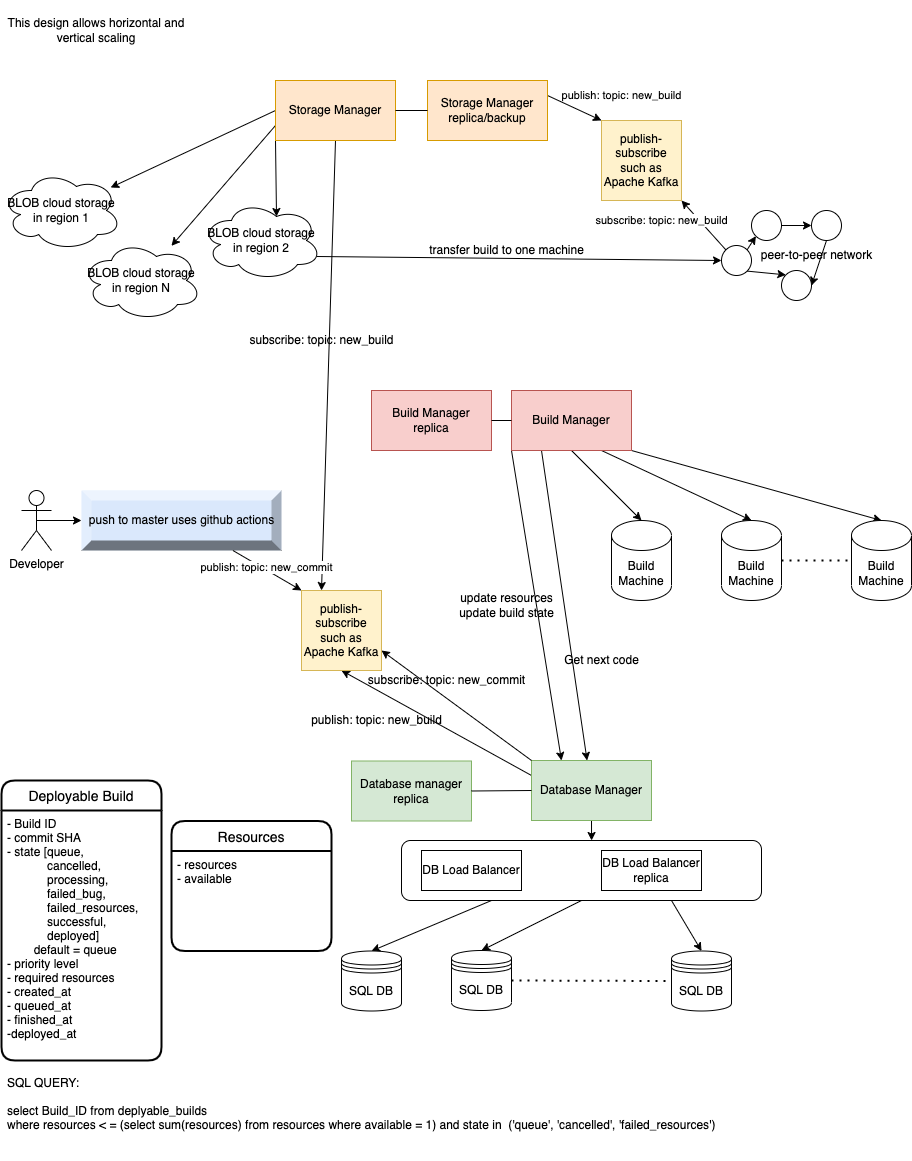

The diagram above was exported from draw.io. Its source (the exported page's mxGraphModel, read from the mxfile embedded in the PNG):
<mxGraphModel dx="1108" dy="686" grid="1" gridSize="10" guides="1" tooltips="1" connect="1" arrows="1" fold="1" page="1" pageScale="1" pageWidth="827" pageHeight="1169" background="#ffffff" math="0" shadow="0">
  <root>
    <mxCell id="0" />
    <mxCell id="1" parent="0" />
    <mxCell id="Wdk5CAvSDSf-AcajlLmV-1" value="Developer" style="shape=umlActor;verticalLabelPosition=bottom;verticalAlign=top;html=1;outlineConnect=0;" vertex="1" parent="1">
      <mxGeometry x="40" y="490" width="30" height="60" as="geometry" />
    </mxCell>
    <mxCell id="Wdk5CAvSDSf-AcajlLmV-2" value="" style="endArrow=classic;html=1;rounded=0;entryX=0;entryY=0.5;entryDx=0;entryDy=0;entryPerimeter=0;exitX=0.5;exitY=0.5;exitDx=0;exitDy=0;exitPerimeter=0;" edge="1" parent="1" source="Wdk5CAvSDSf-AcajlLmV-1" target="Wdk5CAvSDSf-AcajlLmV-72">
      <mxGeometry width="50" height="50" relative="1" as="geometry">
        <mxPoint x="80" y="560" as="sourcePoint" />
        <mxPoint x="130" y="560" as="targetPoint" />
      </mxGeometry>
    </mxCell>
    <mxCell id="Wdk5CAvSDSf-AcajlLmV-42" style="edgeStyle=none;rounded=0;orthogonalLoop=1;jettySize=auto;html=1;exitX=0.25;exitY=1;exitDx=0;exitDy=0;entryX=0.5;entryY=0;entryDx=0;entryDy=0;" edge="1" parent="1" source="Wdk5CAvSDSf-AcajlLmV-105" target="Wdk5CAvSDSf-AcajlLmV-36">
      <mxGeometry relative="1" as="geometry">
        <mxPoint x="401" y="910" as="targetPoint" />
      </mxGeometry>
    </mxCell>
    <mxCell id="Wdk5CAvSDSf-AcajlLmV-43" style="edgeStyle=none;rounded=0;orthogonalLoop=1;jettySize=auto;html=1;entryX=0.5;entryY=0;entryDx=0;entryDy=0;exitX=0.5;exitY=1;exitDx=0;exitDy=0;" edge="1" parent="1" source="Wdk5CAvSDSf-AcajlLmV-105" target="Wdk5CAvSDSf-AcajlLmV-37">
      <mxGeometry relative="1" as="geometry">
        <mxPoint x="522" y="909" as="targetPoint" />
      </mxGeometry>
    </mxCell>
    <mxCell id="Wdk5CAvSDSf-AcajlLmV-44" style="edgeStyle=none;rounded=0;orthogonalLoop=1;jettySize=auto;html=1;entryX=0.5;entryY=0;entryDx=0;entryDy=0;exitX=0.75;exitY=1;exitDx=0;exitDy=0;" edge="1" parent="1" source="Wdk5CAvSDSf-AcajlLmV-105" target="Wdk5CAvSDSf-AcajlLmV-38">
      <mxGeometry relative="1" as="geometry">
        <mxPoint x="700" y="910" as="targetPoint" />
      </mxGeometry>
    </mxCell>
    <mxCell id="Wdk5CAvSDSf-AcajlLmV-94" style="edgeStyle=none;rounded=0;orthogonalLoop=1;jettySize=auto;html=1;exitX=0;exitY=0.25;exitDx=0;exitDy=0;entryX=0.5;entryY=1;entryDx=0;entryDy=0;" edge="1" parent="1" source="Wdk5CAvSDSf-AcajlLmV-7" target="Wdk5CAvSDSf-AcajlLmV-88">
      <mxGeometry relative="1" as="geometry">
        <mxPoint x="360" y="740" as="targetPoint" />
      </mxGeometry>
    </mxCell>
    <mxCell id="Wdk5CAvSDSf-AcajlLmV-108" style="edgeStyle=none;rounded=0;orthogonalLoop=1;jettySize=auto;html=1;exitX=0.5;exitY=1;exitDx=0;exitDy=0;entryX=0.528;entryY=0;entryDx=0;entryDy=0;entryPerimeter=0;" edge="1" parent="1" source="Wdk5CAvSDSf-AcajlLmV-7" target="Wdk5CAvSDSf-AcajlLmV-105">
      <mxGeometry relative="1" as="geometry" />
    </mxCell>
    <mxCell id="Wdk5CAvSDSf-AcajlLmV-7" value="Database Manager" style="rounded=0;whiteSpace=wrap;html=1;fillColor=#d5e8d4;strokeColor=#82b366;" vertex="1" parent="1">
      <mxGeometry x="550" y="760" width="120" height="60" as="geometry" />
    </mxCell>
    <mxCell id="Wdk5CAvSDSf-AcajlLmV-53" style="edgeStyle=none;rounded=0;orthogonalLoop=1;jettySize=auto;html=1;exitX=0.5;exitY=1;exitDx=0;exitDy=0;entryX=0.5;entryY=0;entryDx=0;entryDy=0;entryPerimeter=0;" edge="1" parent="1" source="Wdk5CAvSDSf-AcajlLmV-8" target="Wdk5CAvSDSf-AcajlLmV-49">
      <mxGeometry relative="1" as="geometry" />
    </mxCell>
    <mxCell id="Wdk5CAvSDSf-AcajlLmV-54" style="edgeStyle=none;rounded=0;orthogonalLoop=1;jettySize=auto;html=1;exitX=0.75;exitY=1;exitDx=0;exitDy=0;entryX=0.5;entryY=0;entryDx=0;entryDy=0;entryPerimeter=0;" edge="1" parent="1" source="Wdk5CAvSDSf-AcajlLmV-8" target="Wdk5CAvSDSf-AcajlLmV-50">
      <mxGeometry relative="1" as="geometry" />
    </mxCell>
    <mxCell id="Wdk5CAvSDSf-AcajlLmV-55" style="edgeStyle=none;rounded=0;orthogonalLoop=1;jettySize=auto;html=1;exitX=1;exitY=1;exitDx=0;exitDy=0;entryX=0.5;entryY=0;entryDx=0;entryDy=0;entryPerimeter=0;" edge="1" parent="1" source="Wdk5CAvSDSf-AcajlLmV-8" target="Wdk5CAvSDSf-AcajlLmV-51">
      <mxGeometry relative="1" as="geometry" />
    </mxCell>
    <mxCell id="Wdk5CAvSDSf-AcajlLmV-58" style="edgeStyle=none;rounded=0;orthogonalLoop=1;jettySize=auto;html=1;exitX=0.25;exitY=1;exitDx=0;exitDy=0;" edge="1" parent="1" source="Wdk5CAvSDSf-AcajlLmV-8" target="Wdk5CAvSDSf-AcajlLmV-7">
      <mxGeometry relative="1" as="geometry" />
    </mxCell>
    <mxCell id="Wdk5CAvSDSf-AcajlLmV-62" style="edgeStyle=none;rounded=0;orthogonalLoop=1;jettySize=auto;html=1;exitX=0;exitY=1;exitDx=0;exitDy=0;entryX=0.25;entryY=0;entryDx=0;entryDy=0;" edge="1" parent="1" source="Wdk5CAvSDSf-AcajlLmV-8" target="Wdk5CAvSDSf-AcajlLmV-7">
      <mxGeometry relative="1" as="geometry" />
    </mxCell>
    <mxCell id="Wdk5CAvSDSf-AcajlLmV-8" value="Build Manager" style="rounded=0;whiteSpace=wrap;html=1;fillColor=#f8cecc;strokeColor=#b85450;" vertex="1" parent="1">
      <mxGeometry x="530" y="390" width="120" height="60" as="geometry" />
    </mxCell>
    <mxCell id="Wdk5CAvSDSf-AcajlLmV-9" value="Database manager replica" style="rounded=0;whiteSpace=wrap;html=1;fillColor=#d5e8d4;strokeColor=#82b366;" vertex="1" parent="1">
      <mxGeometry x="370" y="760.5" width="120" height="60" as="geometry" />
    </mxCell>
    <mxCell id="Wdk5CAvSDSf-AcajlLmV-13" value="&lt;span&gt;BLOB cloud storage in region N&lt;/span&gt;" style="ellipse;shape=cloud;whiteSpace=wrap;html=1;" vertex="1" parent="1">
      <mxGeometry x="100" y="240" width="120" height="80" as="geometry" />
    </mxCell>
    <mxCell id="Wdk5CAvSDSf-AcajlLmV-14" value="BLOB cloud storage in region 1" style="ellipse;shape=cloud;whiteSpace=wrap;html=1;" vertex="1" parent="1">
      <mxGeometry x="20" y="170" width="120" height="80" as="geometry" />
    </mxCell>
    <mxCell id="Wdk5CAvSDSf-AcajlLmV-75" style="edgeStyle=none;rounded=0;orthogonalLoop=1;jettySize=auto;html=1;exitX=0.96;exitY=0.7;exitDx=0;exitDy=0;exitPerimeter=0;entryX=0;entryY=0.5;entryDx=0;entryDy=0;" edge="1" parent="1" source="Wdk5CAvSDSf-AcajlLmV-15" target="Wdk5CAvSDSf-AcajlLmV-79">
      <mxGeometry relative="1" as="geometry">
        <mxPoint x="740" y="256" as="targetPoint" />
      </mxGeometry>
    </mxCell>
    <mxCell id="Wdk5CAvSDSf-AcajlLmV-15" value="&lt;span&gt;BLOB cloud storage in region 2&lt;/span&gt;" style="ellipse;shape=cloud;whiteSpace=wrap;html=1;" vertex="1" parent="1">
      <mxGeometry x="220" y="200" width="120" height="80" as="geometry" />
    </mxCell>
    <mxCell id="Wdk5CAvSDSf-AcajlLmV-18" value="" style="endArrow=none;html=1;rounded=0;exitX=1;exitY=0.5;exitDx=0;exitDy=0;entryX=0;entryY=0.5;entryDx=0;entryDy=0;" edge="1" parent="1" source="Wdk5CAvSDSf-AcajlLmV-9" target="Wdk5CAvSDSf-AcajlLmV-7">
      <mxGeometry width="50" height="50" relative="1" as="geometry">
        <mxPoint x="530" y="760" as="sourcePoint" />
        <mxPoint x="580" y="710" as="targetPoint" />
      </mxGeometry>
    </mxCell>
    <mxCell id="Wdk5CAvSDSf-AcajlLmV-32" value="Deployable Build" style="swimlane;childLayout=stackLayout;horizontal=1;startSize=30;horizontalStack=0;rounded=1;fontSize=14;fontStyle=0;strokeWidth=2;resizeParent=0;resizeLast=1;shadow=0;dashed=0;align=center;" vertex="1" parent="1">
      <mxGeometry x="20" y="780" width="160" height="280" as="geometry" />
    </mxCell>
    <mxCell id="Wdk5CAvSDSf-AcajlLmV-33" value="- Build ID&#10;- commit SHA&#10;- state [queue,&#10;            cancelled,&#10;            processing,&#10;            failed_bug,&#10;            failed_resources,&#10;            successful,&#10;            deployed]&#10;        default = queue&#10;- priority level&#10;- required resources&#10;- created_at&#10;- queued_at&#10;- finished_at&#10;-deployed_at" style="align=left;strokeColor=none;fillColor=none;spacingLeft=4;fontSize=12;verticalAlign=top;resizable=0;rotatable=0;part=1;" vertex="1" parent="Wdk5CAvSDSf-AcajlLmV-32">
      <mxGeometry y="30" width="160" height="250" as="geometry" />
    </mxCell>
    <mxCell id="Wdk5CAvSDSf-AcajlLmV-36" value="SQL DB" style="shape=datastore;whiteSpace=wrap;html=1;" vertex="1" parent="1">
      <mxGeometry x="360" y="950.5" width="60" height="60" as="geometry" />
    </mxCell>
    <mxCell id="Wdk5CAvSDSf-AcajlLmV-37" value="SQL DB" style="shape=datastore;whiteSpace=wrap;html=1;" vertex="1" parent="1">
      <mxGeometry x="470" y="950" width="60" height="60" as="geometry" />
    </mxCell>
    <mxCell id="Wdk5CAvSDSf-AcajlLmV-38" value="SQL DB" style="shape=datastore;whiteSpace=wrap;html=1;" vertex="1" parent="1">
      <mxGeometry x="690" y="950.5" width="60" height="60" as="geometry" />
    </mxCell>
    <mxCell id="Wdk5CAvSDSf-AcajlLmV-41" value="" style="endArrow=none;dashed=1;html=1;dashPattern=1 3;strokeWidth=2;rounded=0;exitX=1;exitY=0.5;exitDx=0;exitDy=0;entryX=0;entryY=0.5;entryDx=0;entryDy=0;" edge="1" parent="1" source="Wdk5CAvSDSf-AcajlLmV-37" target="Wdk5CAvSDSf-AcajlLmV-38">
      <mxGeometry width="50" height="50" relative="1" as="geometry">
        <mxPoint x="580" y="939.5" as="sourcePoint" />
        <mxPoint x="670" y="939.5" as="targetPoint" />
      </mxGeometry>
    </mxCell>
    <mxCell id="Wdk5CAvSDSf-AcajlLmV-45" value="SQL QUERY:&#10;&#10;select Build_ID from deplyable_builds&#10;where resources &lt; = (select sum(resources) from resources where available = 1) and state in  ('queue', 'cancelled', 'failed_resources')&#10; " style="text;strokeColor=none;fillColor=none;align=left;verticalAlign=middle;spacingLeft=4;spacingRight=4;overflow=hidden;points=[[0,0.5],[1,0.5]];portConstraint=eastwest;rotatable=0;" vertex="1" parent="1">
      <mxGeometry x="20" y="1060" width="900" height="100" as="geometry" />
    </mxCell>
    <mxCell id="Wdk5CAvSDSf-AcajlLmV-46" value="Resources" style="swimlane;childLayout=stackLayout;horizontal=1;startSize=30;horizontalStack=0;rounded=1;fontSize=14;fontStyle=0;strokeWidth=2;resizeParent=0;resizeLast=1;shadow=0;dashed=0;align=center;" vertex="1" parent="1">
      <mxGeometry x="190" y="820.5" width="160" height="130" as="geometry" />
    </mxCell>
    <mxCell id="Wdk5CAvSDSf-AcajlLmV-47" value="- resources&#10;- available" style="align=left;strokeColor=none;fillColor=none;spacingLeft=4;fontSize=12;verticalAlign=top;resizable=0;rotatable=0;part=1;" vertex="1" parent="Wdk5CAvSDSf-AcajlLmV-46">
      <mxGeometry y="30" width="160" height="100" as="geometry" />
    </mxCell>
    <mxCell id="Wdk5CAvSDSf-AcajlLmV-49" value="Build Machine" style="shape=cylinder3;whiteSpace=wrap;html=1;boundedLbl=1;backgroundOutline=1;size=15;" vertex="1" parent="1">
      <mxGeometry x="630" y="520" width="60" height="80" as="geometry" />
    </mxCell>
    <mxCell id="Wdk5CAvSDSf-AcajlLmV-50" value="&lt;span&gt;Build Machine&lt;/span&gt;" style="shape=cylinder3;whiteSpace=wrap;html=1;boundedLbl=1;backgroundOutline=1;size=15;" vertex="1" parent="1">
      <mxGeometry x="740" y="520" width="60" height="80" as="geometry" />
    </mxCell>
    <mxCell id="Wdk5CAvSDSf-AcajlLmV-51" value="&lt;span&gt;Build Machine&lt;/span&gt;" style="shape=cylinder3;whiteSpace=wrap;html=1;boundedLbl=1;backgroundOutline=1;size=15;" vertex="1" parent="1">
      <mxGeometry x="870" y="520" width="60" height="80" as="geometry" />
    </mxCell>
    <mxCell id="Wdk5CAvSDSf-AcajlLmV-52" value="" style="endArrow=none;dashed=1;html=1;dashPattern=1 3;strokeWidth=2;rounded=0;exitX=1;exitY=0.5;exitDx=0;exitDy=0;entryX=0;entryY=0.5;entryDx=0;entryDy=0;exitPerimeter=0;entryPerimeter=0;" edge="1" parent="1" source="Wdk5CAvSDSf-AcajlLmV-50" target="Wdk5CAvSDSf-AcajlLmV-51">
      <mxGeometry width="50" height="50" relative="1" as="geometry">
        <mxPoint x="570" y="560" as="sourcePoint" />
        <mxPoint x="730" y="560" as="targetPoint" />
      </mxGeometry>
    </mxCell>
    <mxCell id="Wdk5CAvSDSf-AcajlLmV-56" value="Build Manager&lt;br&gt;replica" style="rounded=0;whiteSpace=wrap;html=1;fillColor=#f8cecc;strokeColor=#b85450;" vertex="1" parent="1">
      <mxGeometry x="390" y="390" width="120" height="60" as="geometry" />
    </mxCell>
    <mxCell id="Wdk5CAvSDSf-AcajlLmV-57" value="" style="endArrow=none;html=1;rounded=0;exitX=1;exitY=0.5;exitDx=0;exitDy=0;entryX=0;entryY=0.5;entryDx=0;entryDy=0;" edge="1" parent="1" source="Wdk5CAvSDSf-AcajlLmV-56" target="Wdk5CAvSDSf-AcajlLmV-8">
      <mxGeometry width="50" height="50" relative="1" as="geometry">
        <mxPoint x="480" y="380" as="sourcePoint" />
        <mxPoint x="530" y="330" as="targetPoint" />
      </mxGeometry>
    </mxCell>
    <mxCell id="Wdk5CAvSDSf-AcajlLmV-59" value="Get next code" style="text;html=1;align=center;verticalAlign=middle;resizable=0;points=[];autosize=1;strokeColor=none;fillColor=none;" vertex="1" parent="1">
      <mxGeometry x="575" y="650" width="90" height="20" as="geometry" />
    </mxCell>
    <mxCell id="Wdk5CAvSDSf-AcajlLmV-63" value="update resources&lt;br&gt;update build state" style="text;html=1;align=center;verticalAlign=middle;resizable=0;points=[];autosize=1;strokeColor=none;fillColor=none;" vertex="1" parent="1">
      <mxGeometry x="470" y="590" width="110" height="30" as="geometry" />
    </mxCell>
    <mxCell id="Wdk5CAvSDSf-AcajlLmV-64" value="This design allows horizontal and vertical scaling" style="text;html=1;strokeColor=none;fillColor=none;align=center;verticalAlign=middle;whiteSpace=wrap;rounded=0;" vertex="1" parent="1">
      <mxGeometry x="20" width="190" height="60" as="geometry" />
    </mxCell>
    <mxCell id="Wdk5CAvSDSf-AcajlLmV-101" value="publish: topic: new_build" style="edgeStyle=none;rounded=0;orthogonalLoop=1;jettySize=auto;html=1;exitX=1;exitY=0.25;exitDx=0;exitDy=0;entryX=0;entryY=0;entryDx=0;entryDy=0;" edge="1" parent="1" source="Wdk5CAvSDSf-AcajlLmV-66" target="Wdk5CAvSDSf-AcajlLmV-99">
      <mxGeometry x="1" y="32" relative="1" as="geometry">
        <mxPoint x="6" y="4" as="offset" />
      </mxGeometry>
    </mxCell>
    <mxCell id="Wdk5CAvSDSf-AcajlLmV-66" value="Storage Manager replica/backup" style="rounded=0;whiteSpace=wrap;html=1;fillColor=#ffe6cc;strokeColor=#d79b00;" vertex="1" parent="1">
      <mxGeometry x="446" y="80" width="120" height="60" as="geometry" />
    </mxCell>
    <mxCell id="Wdk5CAvSDSf-AcajlLmV-69" style="edgeStyle=none;rounded=0;orthogonalLoop=1;jettySize=auto;html=1;exitX=0;exitY=0.5;exitDx=0;exitDy=0;" edge="1" parent="1" source="Wdk5CAvSDSf-AcajlLmV-67" target="Wdk5CAvSDSf-AcajlLmV-14">
      <mxGeometry relative="1" as="geometry" />
    </mxCell>
    <mxCell id="Wdk5CAvSDSf-AcajlLmV-70" style="edgeStyle=none;rounded=0;orthogonalLoop=1;jettySize=auto;html=1;exitX=0;exitY=0.75;exitDx=0;exitDy=0;" edge="1" parent="1" source="Wdk5CAvSDSf-AcajlLmV-67" target="Wdk5CAvSDSf-AcajlLmV-13">
      <mxGeometry relative="1" as="geometry" />
    </mxCell>
    <mxCell id="Wdk5CAvSDSf-AcajlLmV-71" style="edgeStyle=none;rounded=0;orthogonalLoop=1;jettySize=auto;html=1;exitX=0;exitY=1;exitDx=0;exitDy=0;entryX=0.625;entryY=0.2;entryDx=0;entryDy=0;entryPerimeter=0;" edge="1" parent="1" source="Wdk5CAvSDSf-AcajlLmV-67" target="Wdk5CAvSDSf-AcajlLmV-15">
      <mxGeometry relative="1" as="geometry" />
    </mxCell>
    <mxCell id="Wdk5CAvSDSf-AcajlLmV-96" style="edgeStyle=none;rounded=0;orthogonalLoop=1;jettySize=auto;html=1;exitX=0.5;exitY=1;exitDx=0;exitDy=0;entryX=0.25;entryY=0;entryDx=0;entryDy=0;" edge="1" parent="1" source="Wdk5CAvSDSf-AcajlLmV-67" target="Wdk5CAvSDSf-AcajlLmV-88">
      <mxGeometry relative="1" as="geometry" />
    </mxCell>
    <mxCell id="Wdk5CAvSDSf-AcajlLmV-67" value="Storage Manager" style="rounded=0;whiteSpace=wrap;html=1;fillColor=#ffe6cc;strokeColor=#d79b00;" vertex="1" parent="1">
      <mxGeometry x="294" y="80" width="120" height="60" as="geometry" />
    </mxCell>
    <mxCell id="Wdk5CAvSDSf-AcajlLmV-68" value="" style="endArrow=none;html=1;rounded=0;exitX=0;exitY=0.5;exitDx=0;exitDy=0;entryX=1;entryY=0.5;entryDx=0;entryDy=0;" edge="1" parent="1" source="Wdk5CAvSDSf-AcajlLmV-66" target="Wdk5CAvSDSf-AcajlLmV-67">
      <mxGeometry width="50" height="50" relative="1" as="geometry">
        <mxPoint x="440" y="110" as="sourcePoint" />
        <mxPoint x="420" y="130" as="targetPoint" />
      </mxGeometry>
    </mxCell>
    <mxCell id="Wdk5CAvSDSf-AcajlLmV-72" value="push to master uses github actions" style="labelPosition=center;verticalLabelPosition=middle;align=center;html=1;shape=mxgraph.basic.shaded_button;dx=10;fillColor=#dae8fc;strokeColor=#6c8ebf;" vertex="1" parent="1">
      <mxGeometry x="100" y="490" width="200" height="60" as="geometry" />
    </mxCell>
    <mxCell id="Wdk5CAvSDSf-AcajlLmV-84" style="edgeStyle=none;rounded=0;orthogonalLoop=1;jettySize=auto;html=1;exitX=1;exitY=0.5;exitDx=0;exitDy=0;entryX=0;entryY=0.5;entryDx=0;entryDy=0;" edge="1" parent="1" source="Wdk5CAvSDSf-AcajlLmV-76" target="Wdk5CAvSDSf-AcajlLmV-77">
      <mxGeometry relative="1" as="geometry" />
    </mxCell>
    <mxCell id="Wdk5CAvSDSf-AcajlLmV-76" value="" style="ellipse;whiteSpace=wrap;html=1;aspect=fixed;" vertex="1" parent="1">
      <mxGeometry x="770" y="210" width="30" height="30" as="geometry" />
    </mxCell>
    <mxCell id="Wdk5CAvSDSf-AcajlLmV-86" style="edgeStyle=none;rounded=0;orthogonalLoop=1;jettySize=auto;html=1;exitX=0.5;exitY=1;exitDx=0;exitDy=0;entryX=1;entryY=0.5;entryDx=0;entryDy=0;" edge="1" parent="1" source="Wdk5CAvSDSf-AcajlLmV-77" target="Wdk5CAvSDSf-AcajlLmV-78">
      <mxGeometry relative="1" as="geometry" />
    </mxCell>
    <mxCell id="Wdk5CAvSDSf-AcajlLmV-77" value="" style="ellipse;whiteSpace=wrap;html=1;aspect=fixed;" vertex="1" parent="1">
      <mxGeometry x="830" y="210" width="30" height="30" as="geometry" />
    </mxCell>
    <mxCell id="Wdk5CAvSDSf-AcajlLmV-78" value="" style="ellipse;whiteSpace=wrap;html=1;aspect=fixed;" vertex="1" parent="1">
      <mxGeometry x="800" y="270" width="30" height="30" as="geometry" />
    </mxCell>
    <mxCell id="Wdk5CAvSDSf-AcajlLmV-83" style="edgeStyle=none;rounded=0;orthogonalLoop=1;jettySize=auto;html=1;exitX=1;exitY=1;exitDx=0;exitDy=0;entryX=0;entryY=0;entryDx=0;entryDy=0;" edge="1" parent="1" source="Wdk5CAvSDSf-AcajlLmV-79" target="Wdk5CAvSDSf-AcajlLmV-78">
      <mxGeometry relative="1" as="geometry" />
    </mxCell>
    <mxCell id="Wdk5CAvSDSf-AcajlLmV-85" style="edgeStyle=none;rounded=0;orthogonalLoop=1;jettySize=auto;html=1;exitX=1;exitY=0;exitDx=0;exitDy=0;entryX=0;entryY=1;entryDx=0;entryDy=0;" edge="1" parent="1" source="Wdk5CAvSDSf-AcajlLmV-79" target="Wdk5CAvSDSf-AcajlLmV-76">
      <mxGeometry relative="1" as="geometry" />
    </mxCell>
    <mxCell id="Wdk5CAvSDSf-AcajlLmV-103" value="subscribe: topic: new_build" style="edgeStyle=none;rounded=0;orthogonalLoop=1;jettySize=auto;html=1;exitX=0;exitY=0;exitDx=0;exitDy=0;entryX=1;entryY=1;entryDx=0;entryDy=0;" edge="1" parent="1" source="Wdk5CAvSDSf-AcajlLmV-79" target="Wdk5CAvSDSf-AcajlLmV-99">
      <mxGeometry x="0.9547" y="28" relative="1" as="geometry">
        <mxPoint as="offset" />
      </mxGeometry>
    </mxCell>
    <mxCell id="Wdk5CAvSDSf-AcajlLmV-79" value="" style="ellipse;whiteSpace=wrap;html=1;aspect=fixed;" vertex="1" parent="1">
      <mxGeometry x="740" y="245" width="30" height="30" as="geometry" />
    </mxCell>
    <mxCell id="Wdk5CAvSDSf-AcajlLmV-81" value="transfer build to one machine" style="text;html=1;align=center;verticalAlign=middle;resizable=0;points=[];autosize=1;strokeColor=none;fillColor=none;" vertex="1" parent="1">
      <mxGeometry x="440" y="240" width="170" height="20" as="geometry" />
    </mxCell>
    <mxCell id="Wdk5CAvSDSf-AcajlLmV-87" value="peer-to-peer network" style="text;html=1;align=center;verticalAlign=middle;resizable=0;points=[];autosize=1;strokeColor=none;fillColor=none;" vertex="1" parent="1">
      <mxGeometry x="770" y="245" width="130" height="20" as="geometry" />
    </mxCell>
    <mxCell id="Wdk5CAvSDSf-AcajlLmV-89" style="edgeStyle=none;rounded=0;orthogonalLoop=1;jettySize=auto;html=1;exitX=0;exitY=0;exitDx=0;exitDy=0;entryX=1;entryY=0.75;entryDx=0;entryDy=0;" edge="1" parent="1" source="Wdk5CAvSDSf-AcajlLmV-7" target="Wdk5CAvSDSf-AcajlLmV-88">
      <mxGeometry relative="1" as="geometry">
        <mxPoint x="470" y="670" as="targetPoint" />
      </mxGeometry>
    </mxCell>
    <mxCell id="Wdk5CAvSDSf-AcajlLmV-92" style="edgeStyle=none;rounded=0;orthogonalLoop=1;jettySize=auto;html=1;entryX=0;entryY=0;entryDx=0;entryDy=0;" edge="1" parent="1" source="Wdk5CAvSDSf-AcajlLmV-72" target="Wdk5CAvSDSf-AcajlLmV-88">
      <mxGeometry relative="1" as="geometry">
        <mxPoint x="280" y="620" as="targetPoint" />
      </mxGeometry>
    </mxCell>
    <mxCell id="Wdk5CAvSDSf-AcajlLmV-93" value="publish: topic: new_commit" style="edgeLabel;html=1;align=center;verticalAlign=middle;resizable=0;points=[];" vertex="1" connectable="0" parent="Wdk5CAvSDSf-AcajlLmV-92">
      <mxGeometry x="-0.0731" y="3" relative="1" as="geometry">
        <mxPoint as="offset" />
      </mxGeometry>
    </mxCell>
    <mxCell id="Wdk5CAvSDSf-AcajlLmV-88" value="publish-subscribe such as Apache Kafka" style="whiteSpace=wrap;html=1;aspect=fixed;fillColor=#fff2cc;strokeColor=#d6b656;" vertex="1" parent="1">
      <mxGeometry x="320" y="590" width="80" height="80" as="geometry" />
    </mxCell>
    <mxCell id="Wdk5CAvSDSf-AcajlLmV-90" value="subscribe: topic: new_commit" style="text;html=1;align=center;verticalAlign=middle;resizable=0;points=[];autosize=1;strokeColor=none;fillColor=none;" vertex="1" parent="1">
      <mxGeometry x="380" y="670" width="170" height="20" as="geometry" />
    </mxCell>
    <mxCell id="Wdk5CAvSDSf-AcajlLmV-95" value="publish: topic: new_build" style="text;html=1;align=center;verticalAlign=middle;resizable=0;points=[];autosize=1;strokeColor=none;fillColor=none;" vertex="1" parent="1">
      <mxGeometry x="320" y="710" width="150" height="20" as="geometry" />
    </mxCell>
    <mxCell id="Wdk5CAvSDSf-AcajlLmV-97" value="subscribe: topic: new_build" style="text;html=1;align=center;verticalAlign=middle;resizable=0;points=[];autosize=1;strokeColor=none;fillColor=none;" vertex="1" parent="1">
      <mxGeometry x="260" y="330" width="160" height="20" as="geometry" />
    </mxCell>
    <mxCell id="Wdk5CAvSDSf-AcajlLmV-99" value="publish-subscribe such as Apache Kafka" style="whiteSpace=wrap;html=1;aspect=fixed;fillColor=#fff2cc;strokeColor=#d6b656;" vertex="1" parent="1">
      <mxGeometry x="620" y="120" width="80" height="80" as="geometry" />
    </mxCell>
    <mxCell id="Wdk5CAvSDSf-AcajlLmV-105" value="" style="rounded=1;whiteSpace=wrap;html=1;" vertex="1" parent="1">
      <mxGeometry x="420" y="840" width="360" height="60" as="geometry" />
    </mxCell>
    <mxCell id="Wdk5CAvSDSf-AcajlLmV-106" value="DB Load Balancer" style="rounded=0;whiteSpace=wrap;html=1;" vertex="1" parent="1">
      <mxGeometry x="440" y="850" width="100" height="40" as="geometry" />
    </mxCell>
    <mxCell id="Wdk5CAvSDSf-AcajlLmV-107" value="DB Load Balancer replica" style="rounded=0;whiteSpace=wrap;html=1;" vertex="1" parent="1">
      <mxGeometry x="620" y="850" width="100" height="40" as="geometry" />
    </mxCell>
  </root>
</mxGraphModel>